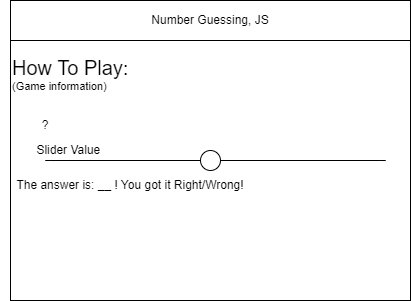

The diagram above was exported from draw.io. Its source (the exported page's mxGraphModel, read from the mxfile embedded in the PNG):
<mxGraphModel dx="1074" dy="741" grid="1" gridSize="10" guides="1" tooltips="1" connect="1" arrows="1" fold="1" page="1" pageScale="1" pageWidth="850" pageHeight="1100" math="0" shadow="0">
  <root>
    <mxCell id="0" />
    <mxCell id="1" parent="0" />
    <mxCell id="2" value="" style="rounded=0;whiteSpace=wrap;html=1;" parent="1" vertex="1">
      <mxGeometry x="80" y="80" width="400" height="300" as="geometry" />
    </mxCell>
    <mxCell id="3" value="Number Guessing, JS" style="rounded=0;whiteSpace=wrap;html=1;" parent="1" vertex="1">
      <mxGeometry x="80" y="80" width="400" height="40" as="geometry" />
    </mxCell>
    <mxCell id="13" value="" style="group" parent="1" vertex="1" connectable="0">
      <mxGeometry x="150" y="230" width="260" height="20" as="geometry" />
    </mxCell>
    <mxCell id="8" value="" style="endArrow=none;html=1;startArrow=none;" parent="13" source="9" edge="1">
      <mxGeometry width="50" height="50" relative="1" as="geometry">
        <mxPoint y="10" as="sourcePoint" />
        <mxPoint x="260" y="10" as="targetPoint" />
        <Array as="points">
          <mxPoint x="310" y="10" />
        </Array>
      </mxGeometry>
    </mxCell>
    <mxCell id="9" value="" style="ellipse;whiteSpace=wrap;html=1;aspect=fixed;" parent="13" vertex="1">
      <mxGeometry x="120" width="20" height="20" as="geometry" />
    </mxCell>
    <mxCell id="12" value="" style="endArrow=none;html=1;" parent="13" target="9" edge="1">
      <mxGeometry width="50" height="50" relative="1" as="geometry">
        <mxPoint y="10" as="sourcePoint" />
        <mxPoint x="260" y="10" as="targetPoint" />
        <Array as="points">
          <mxPoint x="-40" y="10" />
        </Array>
      </mxGeometry>
    </mxCell>
    <mxCell id="14" value="Slider Value&amp;nbsp;" style="text;html=1;strokeColor=none;fillColor=none;align=center;verticalAlign=middle;whiteSpace=wrap;rounded=0;" parent="1" vertex="1">
      <mxGeometry x="100" y="222.5" width="80" height="15" as="geometry" />
    </mxCell>
    <mxCell id="15" value="?" style="text;html=1;strokeColor=none;fillColor=none;align=center;verticalAlign=middle;whiteSpace=wrap;rounded=0;" parent="1" vertex="1">
      <mxGeometry x="100" y="200" width="30" height="10" as="geometry" />
    </mxCell>
    <mxCell id="16" value="The answer is: __ ! You got it Right/Wrong!" style="text;html=1;strokeColor=none;fillColor=none;align=center;verticalAlign=middle;whiteSpace=wrap;rounded=0;" parent="1" vertex="1">
      <mxGeometry x="70" y="250" width="260" height="30" as="geometry" />
    </mxCell>
    <mxCell id="17" value="&lt;div&gt;&lt;font style=&quot;font-size: 20px&quot;&gt;How To Play:&lt;/font&gt;&lt;/div&gt;&lt;div style=&quot;font-size: 11px&quot;&gt;(Game information)&lt;/div&gt;" style="text;html=1;strokeColor=none;fillColor=none;align=left;verticalAlign=middle;whiteSpace=wrap;rounded=0;" vertex="1" parent="1">
      <mxGeometry x="80" y="130" width="130" height="47.5" as="geometry" />
    </mxCell>
  </root>
</mxGraphModel>